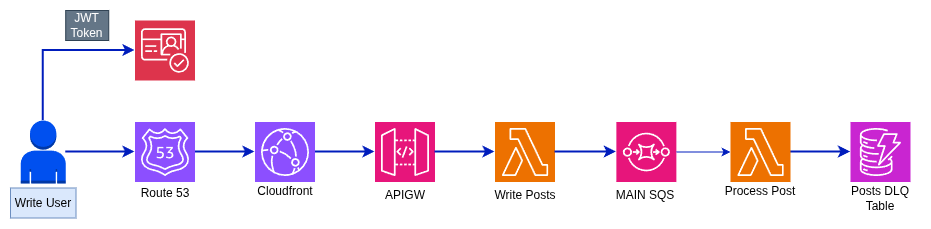

The diagram above was exported from draw.io. Its source (the exported page's mxGraphModel, read from the mxfile embedded in the PNG):
<mxGraphModel dx="1025" dy="1150" grid="1" gridSize="10" guides="1" tooltips="1" connect="1" arrows="1" fold="1" page="1" pageScale="1" pageWidth="827" pageHeight="1169" math="0" shadow="0">
  <root>
    <mxCell id="0" />
    <mxCell id="1" parent="0" />
    <mxCell id="9tgcax8jSy_Q3WJkOJ6p-1" parent="1" style="outlineConnect=0;dashed=0;verticalLabelPosition=bottom;verticalAlign=top;align=center;html=1;shape=mxgraph.aws3.user;fillColor=#0050ef;strokeColor=#001DBC;fontColor=#ffffff;" value="" vertex="1">
      <mxGeometry height="63" width="45" x="40.25" y="380" as="geometry" />
    </mxCell>
    <mxCell id="9tgcax8jSy_Q3WJkOJ6p-2" parent="1" style="text;html=1;whiteSpace=wrap;strokeColor=#6c8ebf;fillColor=#dae8fc;align=center;verticalAlign=middle;rounded=0;" value="Write User" vertex="1">
      <mxGeometry height="30" width="65.5" x="30" y="447.5" as="geometry" />
    </mxCell>
    <mxCell id="9tgcax8jSy_Q3WJkOJ6p-3" edge="1" parent="1" source="9tgcax8jSy_Q3WJkOJ6p-4" style="edgeStyle=orthogonalEdgeStyle;rounded=0;orthogonalLoop=1;jettySize=auto;html=1;strokeWidth=2;fillColor=#0050ef;strokeColor=#001DBC;" target="9tgcax8jSy_Q3WJkOJ6p-6">
      <mxGeometry relative="1" as="geometry" />
    </mxCell>
    <mxCell id="9tgcax8jSy_Q3WJkOJ6p-4" parent="1" style="sketch=0;points=[[0,0,0],[0.25,0,0],[0.5,0,0],[0.75,0,0],[1,0,0],[0,1,0],[0.25,1,0],[0.5,1,0],[0.75,1,0],[1,1,0],[0,0.25,0],[0,0.5,0],[0,0.75,0],[1,0.25,0],[1,0.5,0],[1,0.75,0]];outlineConnect=0;fontColor=#232F3E;fillColor=#8C4FFF;strokeColor=#ffffff;dashed=0;verticalLabelPosition=bottom;verticalAlign=top;align=center;html=1;fontSize=12;fontStyle=0;aspect=fixed;shape=mxgraph.aws4.resourceIcon;resIcon=mxgraph.aws4.route_53;" value="" vertex="1">
      <mxGeometry height="60" width="60" x="154.5" y="381.5" as="geometry" />
    </mxCell>
    <mxCell id="9tgcax8jSy_Q3WJkOJ6p-5" edge="1" parent="1" source="9tgcax8jSy_Q3WJkOJ6p-6" style="edgeStyle=orthogonalEdgeStyle;rounded=0;orthogonalLoop=1;jettySize=auto;html=1;fillColor=#0050ef;strokeColor=#001DBC;strokeWidth=2;" target="9tgcax8jSy_Q3WJkOJ6p-7">
      <mxGeometry relative="1" as="geometry" />
    </mxCell>
    <mxCell id="9tgcax8jSy_Q3WJkOJ6p-6" parent="1" style="sketch=0;points=[[0,0,0],[0.25,0,0],[0.5,0,0],[0.75,0,0],[1,0,0],[0,1,0],[0.25,1,0],[0.5,1,0],[0.75,1,0],[1,1,0],[0,0.25,0],[0,0.5,0],[0,0.75,0],[1,0.25,0],[1,0.5,0],[1,0.75,0]];outlineConnect=0;fontColor=#232F3E;fillColor=#8C4FFF;strokeColor=#ffffff;dashed=0;verticalLabelPosition=bottom;verticalAlign=top;align=center;html=1;fontSize=12;fontStyle=0;aspect=fixed;shape=mxgraph.aws4.resourceIcon;resIcon=mxgraph.aws4.cloudfront;" value="" vertex="1">
      <mxGeometry height="60" width="60" x="274.5" y="381.5" as="geometry" />
    </mxCell>
    <mxCell id="9tgcax8jSy_Q3WJkOJ6p-7" parent="1" style="sketch=0;points=[[0,0,0],[0.25,0,0],[0.5,0,0],[0.75,0,0],[1,0,0],[0,1,0],[0.25,1,0],[0.5,1,0],[0.75,1,0],[1,1,0],[0,0.25,0],[0,0.5,0],[0,0.75,0],[1,0.25,0],[1,0.5,0],[1,0.75,0]];outlineConnect=0;fontColor=#232F3E;fillColor=#E7157B;strokeColor=#ffffff;dashed=0;verticalLabelPosition=bottom;verticalAlign=top;align=center;html=1;fontSize=12;fontStyle=0;aspect=fixed;shape=mxgraph.aws4.resourceIcon;resIcon=mxgraph.aws4.api_gateway;" value="" vertex="1">
      <mxGeometry height="60" width="60" x="394.5" y="381.5" as="geometry" />
    </mxCell>
    <mxCell id="9tgcax8jSy_Q3WJkOJ6p-8" parent="1" style="sketch=0;points=[[0,0,0],[0.25,0,0],[0.5,0,0],[0.75,0,0],[1,0,0],[0,1,0],[0.25,1,0],[0.5,1,0],[0.75,1,0],[1,1,0],[0,0.25,0],[0,0.5,0],[0,0.75,0],[1,0.25,0],[1,0.5,0],[1,0.75,0]];outlineConnect=0;fontColor=#232F3E;fillColor=#ED7100;strokeColor=#ffffff;dashed=0;verticalLabelPosition=bottom;verticalAlign=top;align=center;html=1;fontSize=12;fontStyle=0;aspect=fixed;shape=mxgraph.aws4.resourceIcon;resIcon=mxgraph.aws4.lambda;" value="" vertex="1">
      <mxGeometry height="60" width="60" x="514.5" y="381.5" as="geometry" />
    </mxCell>
    <mxCell id="9tgcax8jSy_Q3WJkOJ6p-9" parent="1" style="sketch=0;points=[[0,0,0],[0.25,0,0],[0.5,0,0],[0.75,0,0],[1,0,0],[0,1,0],[0.25,1,0],[0.5,1,0],[0.75,1,0],[1,1,0],[0,0.25,0],[0,0.5,0],[0,0.75,0],[1,0.25,0],[1,0.5,0],[1,0.75,0]];outlineConnect=0;fontColor=#232F3E;fillColor=#C925D1;strokeColor=#ffffff;dashed=0;verticalLabelPosition=bottom;verticalAlign=top;align=center;html=1;fontSize=12;fontStyle=0;aspect=fixed;shape=mxgraph.aws4.resourceIcon;resIcon=mxgraph.aws4.dynamodb;" value="" vertex="1">
      <mxGeometry height="60" width="60" x="870" y="381.5" as="geometry" />
    </mxCell>
    <mxCell id="9tgcax8jSy_Q3WJkOJ6p-10" edge="1" parent="1" source="9tgcax8jSy_Q3WJkOJ6p-1" style="edgeStyle=orthogonalEdgeStyle;rounded=0;orthogonalLoop=1;jettySize=auto;html=1;entryX=0;entryY=0.5;entryDx=0;entryDy=0;entryPerimeter=0;fillColor=#0050ef;strokeColor=#001DBC;strokeWidth=2;" target="9tgcax8jSy_Q3WJkOJ6p-4">
      <mxGeometry relative="1" as="geometry" />
    </mxCell>
    <mxCell id="9tgcax8jSy_Q3WJkOJ6p-11" edge="1" parent="1" source="9tgcax8jSy_Q3WJkOJ6p-7" style="edgeStyle=orthogonalEdgeStyle;rounded=0;orthogonalLoop=1;jettySize=auto;html=1;entryX=0;entryY=0.5;entryDx=0;entryDy=0;entryPerimeter=0;strokeWidth=2;fillColor=#0050ef;strokeColor=#001DBC;" target="9tgcax8jSy_Q3WJkOJ6p-8">
      <mxGeometry relative="1" as="geometry" />
    </mxCell>
    <mxCell id="9tgcax8jSy_Q3WJkOJ6p-12" edge="1" parent="1" source="9tgcax8jSy_Q3WJkOJ6p-8" style="edgeStyle=orthogonalEdgeStyle;rounded=0;orthogonalLoop=1;jettySize=auto;html=1;entryX=0;entryY=0.5;entryDx=0;entryDy=0;entryPerimeter=0;strokeWidth=2;fillColor=#0050ef;strokeColor=#001DBC;" target="9tgcax8jSy_Q3WJkOJ6p-18">
      <mxGeometry relative="1" as="geometry" />
    </mxCell>
    <mxCell id="9tgcax8jSy_Q3WJkOJ6p-13" parent="1" style="text;html=1;whiteSpace=wrap;strokeColor=none;fillColor=none;align=center;verticalAlign=middle;rounded=0;" value="APIGW" vertex="1">
      <mxGeometry height="15" width="44" x="402.5" y="447.5" as="geometry" />
    </mxCell>
    <mxCell id="9tgcax8jSy_Q3WJkOJ6p-14" parent="1" style="text;html=1;whiteSpace=wrap;strokeColor=none;fillColor=none;align=center;verticalAlign=middle;rounded=0;" value="Write Posts" vertex="1">
      <mxGeometry height="20" width="80" x="504.5" y="445" as="geometry" />
    </mxCell>
    <mxCell id="9tgcax8jSy_Q3WJkOJ6p-15" parent="1" style="text;html=1;whiteSpace=wrap;strokeColor=none;fillColor=none;align=center;verticalAlign=middle;rounded=0;" value="Cloudfront" vertex="1">
      <mxGeometry height="15" width="44" x="282.5" y="443" as="geometry" />
    </mxCell>
    <mxCell id="9tgcax8jSy_Q3WJkOJ6p-16" parent="1" style="text;html=1;whiteSpace=wrap;strokeColor=none;fillColor=none;align=center;verticalAlign=middle;rounded=0;" value="Route 53" vertex="1">
      <mxGeometry height="15" width="60" x="154.5" y="445" as="geometry" />
    </mxCell>
    <mxCell id="9tgcax8jSy_Q3WJkOJ6p-17" parent="1" style="text;html=1;whiteSpace=wrap;strokeColor=none;fillColor=none;align=center;verticalAlign=middle;rounded=0;" value="Posts DLQ Table" vertex="1">
      <mxGeometry height="30" width="80" x="860" y="443" as="geometry" />
    </mxCell>
    <mxCell id="9tgcax8jSy_Q3WJkOJ6p-18" parent="1" style="sketch=0;points=[[0,0,0],[0.25,0,0],[0.5,0,0],[0.75,0,0],[1,0,0],[0,1,0],[0.25,1,0],[0.5,1,0],[0.75,1,0],[1,1,0],[0,0.25,0],[0,0.5,0],[0,0.75,0],[1,0.25,0],[1,0.5,0],[1,0.75,0]];outlineConnect=0;fontColor=#232F3E;fillColor=#E7157B;strokeColor=#ffffff;dashed=0;verticalLabelPosition=bottom;verticalAlign=top;align=center;html=1;fontSize=12;fontStyle=0;aspect=fixed;shape=mxgraph.aws4.resourceIcon;resIcon=mxgraph.aws4.sqs;" value="" vertex="1">
      <mxGeometry height="60" width="60" x="635.87" y="381.5" as="geometry" />
    </mxCell>
    <mxCell id="9tgcax8jSy_Q3WJkOJ6p-19" parent="1" style="text;html=1;whiteSpace=wrap;strokeColor=none;fillColor=none;align=center;verticalAlign=middle;rounded=0;" value="MAIN&amp;nbsp;&lt;span style=&quot;background-color: transparent; color: light-dark(rgb(0, 0, 0), rgb(255, 255, 255));&quot;&gt;SQS&lt;/span&gt;" vertex="1">
      <mxGeometry height="20" width="57.75" x="635.87" y="445" as="geometry" />
    </mxCell>
    <mxCell id="9tgcax8jSy_Q3WJkOJ6p-20" edge="1" parent="1" source="9tgcax8jSy_Q3WJkOJ6p-21" style="edgeStyle=orthogonalEdgeStyle;rounded=0;orthogonalLoop=1;jettySize=auto;html=1;fillColor=#0050ef;strokeColor=#001DBC;strokeWidth=2;" target="9tgcax8jSy_Q3WJkOJ6p-9">
      <mxGeometry relative="1" as="geometry" />
    </mxCell>
    <mxCell id="9tgcax8jSy_Q3WJkOJ6p-21" parent="1" style="sketch=0;points=[[0,0,0],[0.25,0,0],[0.5,0,0],[0.75,0,0],[1,0,0],[0,1,0],[0.25,1,0],[0.5,1,0],[0.75,1,0],[1,1,0],[0,0.25,0],[0,0.5,0],[0,0.75,0],[1,0.25,0],[1,0.5,0],[1,0.75,0]];outlineConnect=0;fontColor=#232F3E;fillColor=#ED7100;strokeColor=#ffffff;dashed=0;verticalLabelPosition=bottom;verticalAlign=top;align=center;html=1;fontSize=12;fontStyle=0;aspect=fixed;shape=mxgraph.aws4.resourceIcon;resIcon=mxgraph.aws4.lambda;" value="" vertex="1">
      <mxGeometry height="60" width="60" x="750" y="381.5" as="geometry" />
    </mxCell>
    <mxCell id="9tgcax8jSy_Q3WJkOJ6p-22" parent="1" style="text;html=1;whiteSpace=wrap;strokeColor=none;fillColor=none;align=center;verticalAlign=middle;rounded=0;" value="Process Post" vertex="1">
      <mxGeometry height="18" width="80" x="740" y="441.5" as="geometry" />
    </mxCell>
    <mxCell id="9tgcax8jSy_Q3WJkOJ6p-23" edge="1" parent="1" source="9tgcax8jSy_Q3WJkOJ6p-18" style="edgeStyle=orthogonalEdgeStyle;rounded=0;orthogonalLoop=1;jettySize=auto;html=1;entryX=0;entryY=0.5;entryDx=0;entryDy=0;entryPerimeter=0;fillColor=#0050ef;strokeColor=#001DBC;" target="9tgcax8jSy_Q3WJkOJ6p-21">
      <mxGeometry relative="1" as="geometry" />
    </mxCell>
    <mxCell id="9tgcax8jSy_Q3WJkOJ6p-24" parent="1" style="sketch=0;points=[[0,0,0],[0.25,0,0],[0.5,0,0],[0.75,0,0],[1,0,0],[0,1,0],[0.25,1,0],[0.5,1,0],[0.75,1,0],[1,1,0],[0,0.25,0],[0,0.5,0],[0,0.75,0],[1,0.25,0],[1,0.5,0],[1,0.75,0]];outlineConnect=0;fontColor=#232F3E;fillColor=#DD344C;strokeColor=#ffffff;dashed=0;verticalLabelPosition=bottom;verticalAlign=top;align=center;html=1;fontSize=12;fontStyle=0;aspect=fixed;shape=mxgraph.aws4.resourceIcon;resIcon=mxgraph.aws4.cognito;" value="" vertex="1">
      <mxGeometry height="60" width="60" x="154.5" y="280" as="geometry" />
    </mxCell>
    <mxCell id="9tgcax8jSy_Q3WJkOJ6p-25" edge="1" parent="1" source="9tgcax8jSy_Q3WJkOJ6p-1" style="edgeStyle=orthogonalEdgeStyle;rounded=0;orthogonalLoop=1;jettySize=auto;html=1;entryX=0;entryY=0.5;entryDx=0;entryDy=0;entryPerimeter=0;strokeWidth=2;fillColor=#0050ef;strokeColor=#001DBC;" target="9tgcax8jSy_Q3WJkOJ6p-24">
      <mxGeometry relative="1" as="geometry">
        <Array as="points">
          <mxPoint x="63" y="310" />
        </Array>
      </mxGeometry>
    </mxCell>
    <mxCell id="9tgcax8jSy_Q3WJkOJ6p-26" parent="1" style="text;html=1;whiteSpace=wrap;strokeColor=#314354;fillColor=#647687;align=center;verticalAlign=middle;rounded=0;fontColor=#ffffff;" value="JWT Token" vertex="1">
      <mxGeometry height="30" width="43" x="85.25" y="270" as="geometry" />
    </mxCell>
  </root>
</mxGraphModel>